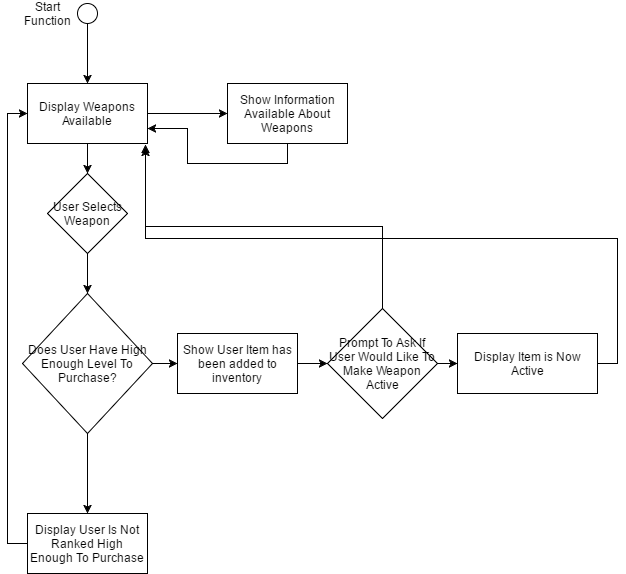

The diagram above was exported from draw.io. Its source (the exported page's mxGraphModel, read from the mxfile embedded in the PNG):
<mxGraphModel dx="1112" dy="457" grid="1" gridSize="10" guides="1" tooltips="1" connect="1" arrows="1" fold="1" page="1" pageScale="1" pageWidth="826" pageHeight="1169" background="#ffffff" math="0" shadow="0">
  <root>
    <mxCell id="0" />
    <mxCell id="1" parent="0" />
    <mxCell id="2" value="Start Function" style="text;html=1;strokeColor=none;fillColor=none;align=center;verticalAlign=middle;whiteSpace=wrap;" vertex="1" parent="1">
      <mxGeometry x="50" y="50" width="40" height="20" as="geometry" />
    </mxCell>
    <mxCell id="3" value="" style="ellipse;whiteSpace=wrap;html=1;" vertex="1" parent="1">
      <mxGeometry x="100" y="50" width="20" height="20" as="geometry" />
    </mxCell>
    <mxCell id="4" value="" style="endArrow=classic;html=1;exitX=0.5;exitY=1;entryX=0.5;entryY=0;" edge="1" parent="1" source="3" target="5">
      <mxGeometry width="50" height="50" relative="1" as="geometry">
        <mxPoint x="100" y="220" as="sourcePoint" />
        <mxPoint x="110" y="120" as="targetPoint" />
      </mxGeometry>
    </mxCell>
    <mxCell id="9" value="" style="edgeStyle=orthogonalEdgeStyle;rounded=0;html=1;jettySize=auto;orthogonalLoop=1;" edge="1" parent="1" source="5" target="8">
      <mxGeometry relative="1" as="geometry" />
    </mxCell>
    <mxCell id="11" value="" style="edgeStyle=orthogonalEdgeStyle;rounded=0;html=1;jettySize=auto;orthogonalLoop=1;" edge="1" parent="1" source="5">
      <mxGeometry relative="1" as="geometry">
        <mxPoint x="110" y="220" as="targetPoint" />
      </mxGeometry>
    </mxCell>
    <mxCell id="5" value="Display Weapons Available" style="whiteSpace=wrap;html=1;" vertex="1" parent="1">
      <mxGeometry x="50" y="130" width="120" height="60" as="geometry" />
    </mxCell>
    <mxCell id="30" style="edgeStyle=orthogonalEdgeStyle;rounded=0;html=1;exitX=0.5;exitY=1;entryX=1;entryY=0.75;jettySize=auto;orthogonalLoop=1;" edge="1" parent="1" source="8" target="5">
      <mxGeometry relative="1" as="geometry" />
    </mxCell>
    <mxCell id="8" value="Show Information Available About Weapons" style="whiteSpace=wrap;html=1;" vertex="1" parent="1">
      <mxGeometry x="250" y="130" width="120" height="60" as="geometry" />
    </mxCell>
    <mxCell id="18" value="" style="edgeStyle=orthogonalEdgeStyle;rounded=0;html=1;jettySize=auto;orthogonalLoop=1;" edge="1" parent="1" source="10" target="17">
      <mxGeometry relative="1" as="geometry" />
    </mxCell>
    <mxCell id="26" value="" style="edgeStyle=orthogonalEdgeStyle;rounded=0;html=1;jettySize=auto;orthogonalLoop=1;" edge="1" parent="1" source="10">
      <mxGeometry relative="1" as="geometry">
        <mxPoint x="110" y="560" as="targetPoint" />
      </mxGeometry>
    </mxCell>
    <mxCell id="10" value="Does User Have High Enough Level To Purchase?" style="rhombus;whiteSpace=wrap;html=1;" vertex="1" parent="1">
      <mxGeometry x="45" y="340" width="130" height="140" as="geometry" />
    </mxCell>
    <mxCell id="14" value="" style="edgeStyle=orthogonalEdgeStyle;rounded=0;html=1;jettySize=auto;orthogonalLoop=1;" edge="1" parent="1" source="13" target="10">
      <mxGeometry relative="1" as="geometry" />
    </mxCell>
    <mxCell id="13" value="User Selects Weapon" style="rhombus;whiteSpace=wrap;html=1;" vertex="1" parent="1">
      <mxGeometry x="70" y="220" width="80" height="80" as="geometry" />
    </mxCell>
    <mxCell id="20" value="" style="edgeStyle=orthogonalEdgeStyle;rounded=0;html=1;jettySize=auto;orthogonalLoop=1;" edge="1" parent="1" source="17" target="19">
      <mxGeometry relative="1" as="geometry" />
    </mxCell>
    <mxCell id="17" value="Show User Item has been added to inventory" style="whiteSpace=wrap;html=1;" vertex="1" parent="1">
      <mxGeometry x="200" y="380" width="120" height="60" as="geometry" />
    </mxCell>
    <mxCell id="24" value="" style="edgeStyle=orthogonalEdgeStyle;rounded=0;html=1;jettySize=auto;orthogonalLoop=1;" edge="1" parent="1" source="19" target="23">
      <mxGeometry relative="1" as="geometry" />
    </mxCell>
    <mxCell id="32" style="edgeStyle=orthogonalEdgeStyle;rounded=0;html=1;exitX=0.5;exitY=0;entryX=0.983;entryY=1.017;entryPerimeter=0;jettySize=auto;orthogonalLoop=1;" edge="1" parent="1" source="19" target="5">
      <mxGeometry relative="1" as="geometry" />
    </mxCell>
    <mxCell id="19" value="Prompt To Ask If User Would Like To Make Weapon Active" style="rhombus;whiteSpace=wrap;html=1;" vertex="1" parent="1">
      <mxGeometry x="350" y="355" width="110" height="110" as="geometry" />
    </mxCell>
    <mxCell id="29" style="edgeStyle=orthogonalEdgeStyle;rounded=0;html=1;exitX=1;exitY=0.5;entryX=0.983;entryY=1.067;entryPerimeter=0;jettySize=auto;orthogonalLoop=1;" edge="1" parent="1" source="23" target="5">
      <mxGeometry relative="1" as="geometry" />
    </mxCell>
    <mxCell id="23" value="Display Item is Now Active" style="whiteSpace=wrap;html=1;" vertex="1" parent="1">
      <mxGeometry x="480" y="380" width="140" height="60" as="geometry" />
    </mxCell>
    <mxCell id="28" style="edgeStyle=orthogonalEdgeStyle;rounded=0;html=1;exitX=0;exitY=0.5;entryX=0;entryY=0.5;jettySize=auto;orthogonalLoop=1;" edge="1" parent="1" source="27" target="5">
      <mxGeometry relative="1" as="geometry" />
    </mxCell>
    <mxCell id="27" value="Display User Is Not Ranked High Enough To Purchase" style="whiteSpace=wrap;html=1;" vertex="1" parent="1">
      <mxGeometry x="50" y="560" width="120" height="60" as="geometry" />
    </mxCell>
    <mxCell id="31" style="edgeStyle=orthogonalEdgeStyle;rounded=0;html=1;exitX=0.5;exitY=1;entryX=0.5;entryY=1;jettySize=auto;orthogonalLoop=1;" edge="1" parent="1" source="19" target="19">
      <mxGeometry relative="1" as="geometry" />
    </mxCell>
  </root>
</mxGraphModel>